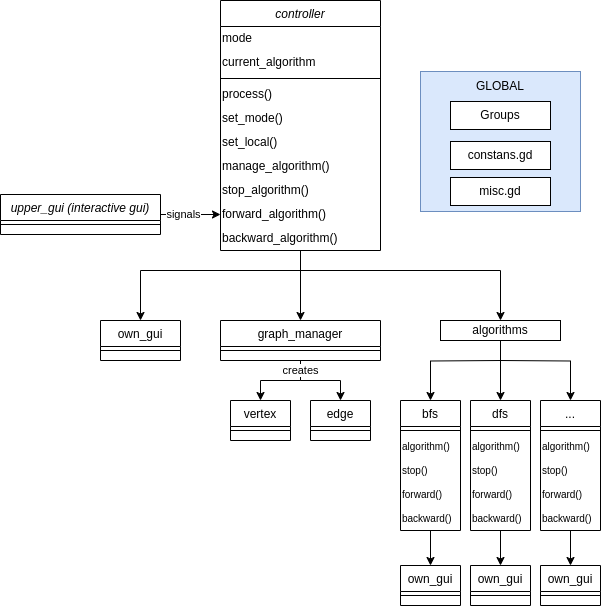

The diagram above was exported from draw.io. Its source (the exported page's mxGraphModel, read from the mxfile embedded in the PNG):
<mxGraphModel dx="1195" dy="723" grid="1" gridSize="10" guides="1" tooltips="1" connect="1" arrows="1" fold="1" page="1" pageScale="1" pageWidth="827" pageHeight="1169" math="0" shadow="0">
  <root>
    <mxCell id="WIyWlLk6GJQsqaUBKTNV-0" />
    <mxCell id="WIyWlLk6GJQsqaUBKTNV-1" parent="WIyWlLk6GJQsqaUBKTNV-0" />
    <mxCell id="mHsLTS2BFH0GCk8jSrOb-11" value="" style="whiteSpace=wrap;html=1;fillColor=#dae8fc;strokeColor=#6c8ebf;align=center;" parent="WIyWlLk6GJQsqaUBKTNV-1" vertex="1">
      <mxGeometry x="440" y="71" width="160" height="140" as="geometry" />
    </mxCell>
    <mxCell id="GIOYNEquK1uGMJqrIwxX-68" style="edgeStyle=orthogonalEdgeStyle;rounded=0;orthogonalLoop=1;jettySize=auto;html=1;entryX=0.5;entryY=0;entryDx=0;entryDy=0;" edge="1" parent="WIyWlLk6GJQsqaUBKTNV-1" source="zkfFHV4jXpPFQw0GAbJ--0" target="GIOYNEquK1uGMJqrIwxX-12">
      <mxGeometry relative="1" as="geometry">
        <Array as="points">
          <mxPoint x="320" y="270" />
          <mxPoint x="160" y="270" />
        </Array>
      </mxGeometry>
    </mxCell>
    <mxCell id="zkfFHV4jXpPFQw0GAbJ--0" value="controller" style="swimlane;fontStyle=2;align=center;verticalAlign=top;childLayout=stackLayout;horizontal=1;startSize=26;horizontalStack=0;resizeParent=1;resizeLast=0;collapsible=1;marginBottom=0;rounded=0;shadow=0;strokeWidth=1;" parent="WIyWlLk6GJQsqaUBKTNV-1" vertex="1">
      <mxGeometry x="240" width="160" height="250" as="geometry">
        <mxRectangle x="230" y="140" width="160" height="26" as="alternateBounds" />
      </mxGeometry>
    </mxCell>
    <mxCell id="mHsLTS2BFH0GCk8jSrOb-51" value="mode" style="text;html=1;align=left;verticalAlign=middle;whiteSpace=wrap;rounded=0;" parent="zkfFHV4jXpPFQw0GAbJ--0" vertex="1">
      <mxGeometry y="26" width="160" height="24" as="geometry" />
    </mxCell>
    <mxCell id="GIOYNEquK1uGMJqrIwxX-55" value="current_algorithm" style="text;html=1;align=left;verticalAlign=middle;whiteSpace=wrap;rounded=0;" vertex="1" parent="zkfFHV4jXpPFQw0GAbJ--0">
      <mxGeometry y="50" width="160" height="24" as="geometry" />
    </mxCell>
    <mxCell id="zkfFHV4jXpPFQw0GAbJ--4" value="" style="line;html=1;strokeWidth=1;align=left;verticalAlign=middle;spacingTop=-1;spacingLeft=3;spacingRight=3;rotatable=0;labelPosition=right;points=[];portConstraint=eastwest;" parent="zkfFHV4jXpPFQw0GAbJ--0" vertex="1">
      <mxGeometry y="74" width="160" height="8" as="geometry" />
    </mxCell>
    <mxCell id="GIOYNEquK1uGMJqrIwxX-51" value="process()" style="text;html=1;align=left;verticalAlign=middle;whiteSpace=wrap;rounded=0;" vertex="1" parent="zkfFHV4jXpPFQw0GAbJ--0">
      <mxGeometry y="82" width="160" height="24" as="geometry" />
    </mxCell>
    <mxCell id="GIOYNEquK1uGMJqrIwxX-49" value="set_mode()" style="text;html=1;align=left;verticalAlign=middle;whiteSpace=wrap;rounded=0;" vertex="1" parent="zkfFHV4jXpPFQw0GAbJ--0">
      <mxGeometry y="106" width="160" height="24" as="geometry" />
    </mxCell>
    <mxCell id="GIOYNEquK1uGMJqrIwxX-50" value="set_local()" style="text;html=1;align=left;verticalAlign=middle;whiteSpace=wrap;rounded=0;" vertex="1" parent="zkfFHV4jXpPFQw0GAbJ--0">
      <mxGeometry y="130" width="160" height="24" as="geometry" />
    </mxCell>
    <mxCell id="GIOYNEquK1uGMJqrIwxX-56" value="manage_algorithm()" style="text;html=1;align=left;verticalAlign=middle;whiteSpace=wrap;rounded=0;" vertex="1" parent="zkfFHV4jXpPFQw0GAbJ--0">
      <mxGeometry y="154" width="160" height="24" as="geometry" />
    </mxCell>
    <mxCell id="GIOYNEquK1uGMJqrIwxX-11" value="stop_algorithm()" style="text;html=1;align=left;verticalAlign=middle;whiteSpace=wrap;rounded=0;" vertex="1" parent="zkfFHV4jXpPFQw0GAbJ--0">
      <mxGeometry y="178" width="160" height="24" as="geometry" />
    </mxCell>
    <mxCell id="GIOYNEquK1uGMJqrIwxX-4" value="forward_algorithm()" style="text;html=1;align=left;verticalAlign=middle;whiteSpace=wrap;rounded=0;" vertex="1" parent="zkfFHV4jXpPFQw0GAbJ--0">
      <mxGeometry y="202" width="160" height="24" as="geometry" />
    </mxCell>
    <mxCell id="GIOYNEquK1uGMJqrIwxX-5" value="backward_algorithm()" style="text;html=1;align=left;verticalAlign=middle;whiteSpace=wrap;rounded=0;" vertex="1" parent="zkfFHV4jXpPFQw0GAbJ--0">
      <mxGeometry y="226" width="160" height="24" as="geometry" />
    </mxCell>
    <mxCell id="mHsLTS2BFH0GCk8jSrOb-56" style="edgeStyle=orthogonalEdgeStyle;rounded=0;orthogonalLoop=1;jettySize=auto;html=1;entryX=0.5;entryY=0;entryDx=0;entryDy=0;" parent="WIyWlLk6GJQsqaUBKTNV-1" source="zkfFHV4jXpPFQw0GAbJ--6" target="mHsLTS2BFH0GCk8jSrOb-52" edge="1">
      <mxGeometry relative="1" as="geometry" />
    </mxCell>
    <mxCell id="mHsLTS2BFH0GCk8jSrOb-57" style="edgeStyle=orthogonalEdgeStyle;rounded=0;orthogonalLoop=1;jettySize=auto;html=1;entryX=0.5;entryY=0;entryDx=0;entryDy=0;" parent="WIyWlLk6GJQsqaUBKTNV-1" source="zkfFHV4jXpPFQw0GAbJ--6" target="mHsLTS2BFH0GCk8jSrOb-54" edge="1">
      <mxGeometry relative="1" as="geometry" />
    </mxCell>
    <mxCell id="mHsLTS2BFH0GCk8jSrOb-58" value="creates" style="edgeLabel;html=1;align=center;verticalAlign=middle;resizable=0;points=[];" parent="mHsLTS2BFH0GCk8jSrOb-57" vertex="1" connectable="0">
      <mxGeometry x="-0.7429" relative="1" as="geometry">
        <mxPoint as="offset" />
      </mxGeometry>
    </mxCell>
    <mxCell id="zkfFHV4jXpPFQw0GAbJ--6" value="graph_manager" style="swimlane;fontStyle=0;align=center;verticalAlign=top;childLayout=stackLayout;horizontal=1;startSize=26;horizontalStack=0;resizeParent=1;resizeLast=0;collapsible=1;marginBottom=0;rounded=0;shadow=0;strokeWidth=1;" parent="WIyWlLk6GJQsqaUBKTNV-1" vertex="1">
      <mxGeometry x="240" y="320" width="160" height="40" as="geometry">
        <mxRectangle x="130" y="380" width="160" height="26" as="alternateBounds" />
      </mxGeometry>
    </mxCell>
    <mxCell id="zkfFHV4jXpPFQw0GAbJ--9" value="" style="line;html=1;strokeWidth=1;align=left;verticalAlign=middle;spacingTop=-1;spacingLeft=3;spacingRight=3;rotatable=0;labelPosition=right;points=[];portConstraint=eastwest;" parent="zkfFHV4jXpPFQw0GAbJ--6" vertex="1">
      <mxGeometry y="26" width="160" height="8" as="geometry" />
    </mxCell>
    <mxCell id="mHsLTS2BFH0GCk8jSrOb-44" style="edgeStyle=orthogonalEdgeStyle;rounded=0;orthogonalLoop=1;jettySize=auto;html=1;entryX=0.5;entryY=0;entryDx=0;entryDy=0;" parent="WIyWlLk6GJQsqaUBKTNV-1" target="mHsLTS2BFH0GCk8jSrOb-38" edge="1">
      <mxGeometry relative="1" as="geometry">
        <mxPoint x="520" y="360" as="sourcePoint" />
      </mxGeometry>
    </mxCell>
    <mxCell id="mHsLTS2BFH0GCk8jSrOb-47" style="edgeStyle=orthogonalEdgeStyle;rounded=0;orthogonalLoop=1;jettySize=auto;html=1;entryX=0.5;entryY=0;entryDx=0;entryDy=0;" parent="WIyWlLk6GJQsqaUBKTNV-1" target="mHsLTS2BFH0GCk8jSrOb-42" edge="1">
      <mxGeometry relative="1" as="geometry">
        <mxPoint x="520" y="360" as="sourcePoint" />
      </mxGeometry>
    </mxCell>
    <mxCell id="GIOYNEquK1uGMJqrIwxX-16" style="edgeStyle=orthogonalEdgeStyle;rounded=0;orthogonalLoop=1;jettySize=auto;html=1;entryX=0;entryY=0.5;entryDx=0;entryDy=0;" edge="1" parent="WIyWlLk6GJQsqaUBKTNV-1" source="mHsLTS2BFH0GCk8jSrOb-6" target="GIOYNEquK1uGMJqrIwxX-4">
      <mxGeometry relative="1" as="geometry" />
    </mxCell>
    <mxCell id="GIOYNEquK1uGMJqrIwxX-17" value="signals" style="edgeLabel;html=1;align=center;verticalAlign=middle;resizable=0;points=[];" vertex="1" connectable="0" parent="GIOYNEquK1uGMJqrIwxX-16">
      <mxGeometry x="-0.2607" relative="1" as="geometry">
        <mxPoint as="offset" />
      </mxGeometry>
    </mxCell>
    <mxCell id="mHsLTS2BFH0GCk8jSrOb-6" value="upper_gui (interactive gui)" style="swimlane;fontStyle=2;align=center;verticalAlign=top;childLayout=stackLayout;horizontal=1;startSize=26;horizontalStack=0;resizeParent=1;resizeLast=0;collapsible=1;marginBottom=0;rounded=0;shadow=0;strokeWidth=1;" parent="WIyWlLk6GJQsqaUBKTNV-1" vertex="1">
      <mxGeometry x="20" y="194" width="160" height="40" as="geometry">
        <mxRectangle x="230" y="140" width="160" height="26" as="alternateBounds" />
      </mxGeometry>
    </mxCell>
    <mxCell id="mHsLTS2BFH0GCk8jSrOb-7" value="" style="line;html=1;strokeWidth=1;align=left;verticalAlign=middle;spacingTop=-1;spacingLeft=3;spacingRight=3;rotatable=0;labelPosition=right;points=[];portConstraint=eastwest;" parent="mHsLTS2BFH0GCk8jSrOb-6" vertex="1">
      <mxGeometry y="26" width="160" height="8" as="geometry" />
    </mxCell>
    <mxCell id="mHsLTS2BFH0GCk8jSrOb-10" value="Groups" style="rounded=0;whiteSpace=wrap;html=1;" parent="WIyWlLk6GJQsqaUBKTNV-1" vertex="1">
      <mxGeometry x="470" y="101" width="100" height="28" as="geometry" />
    </mxCell>
    <mxCell id="mHsLTS2BFH0GCk8jSrOb-12" value="GLOBAL" style="text;html=1;align=center;verticalAlign=middle;whiteSpace=wrap;rounded=0;" parent="WIyWlLk6GJQsqaUBKTNV-1" vertex="1">
      <mxGeometry x="490" y="71" width="60" height="30" as="geometry" />
    </mxCell>
    <mxCell id="mHsLTS2BFH0GCk8jSrOb-13" value="constans.gd" style="rounded=0;whiteSpace=wrap;html=1;" parent="WIyWlLk6GJQsqaUBKTNV-1" vertex="1">
      <mxGeometry x="470" y="141" width="100" height="28" as="geometry" />
    </mxCell>
    <mxCell id="mHsLTS2BFH0GCk8jSrOb-14" value="misc.gd" style="rounded=0;whiteSpace=wrap;html=1;" parent="WIyWlLk6GJQsqaUBKTNV-1" vertex="1">
      <mxGeometry x="470" y="177" width="100" height="28" as="geometry" />
    </mxCell>
    <mxCell id="mHsLTS2BFH0GCk8jSrOb-38" value="bfs" style="swimlane;fontStyle=0;align=center;verticalAlign=top;childLayout=stackLayout;horizontal=1;startSize=26;horizontalStack=0;resizeParent=1;resizeLast=0;collapsible=1;marginBottom=0;rounded=0;shadow=0;strokeWidth=1;" parent="WIyWlLk6GJQsqaUBKTNV-1" vertex="1">
      <mxGeometry x="420" y="400" width="60" height="130" as="geometry">
        <mxRectangle x="340" y="380" width="170" height="26" as="alternateBounds" />
      </mxGeometry>
    </mxCell>
    <mxCell id="mHsLTS2BFH0GCk8jSrOb-39" value="" style="line;html=1;strokeWidth=1;align=left;verticalAlign=middle;spacingTop=-1;spacingLeft=3;spacingRight=3;rotatable=0;labelPosition=right;points=[];portConstraint=eastwest;" parent="mHsLTS2BFH0GCk8jSrOb-38" vertex="1">
      <mxGeometry y="26" width="60" height="8" as="geometry" />
    </mxCell>
    <mxCell id="GIOYNEquK1uGMJqrIwxX-57" value="algorithm()" style="text;html=1;align=left;verticalAlign=middle;whiteSpace=wrap;rounded=0;fontSize=10;" vertex="1" parent="mHsLTS2BFH0GCk8jSrOb-38">
      <mxGeometry y="34" width="60" height="24" as="geometry" />
    </mxCell>
    <mxCell id="GIOYNEquK1uGMJqrIwxX-28" value="stop()" style="text;html=1;align=left;verticalAlign=middle;whiteSpace=wrap;rounded=0;fontSize=10;" vertex="1" parent="mHsLTS2BFH0GCk8jSrOb-38">
      <mxGeometry y="58" width="60" height="24" as="geometry" />
    </mxCell>
    <mxCell id="GIOYNEquK1uGMJqrIwxX-26" value="forward()" style="text;html=1;align=left;verticalAlign=middle;whiteSpace=wrap;rounded=0;fontSize=10;" vertex="1" parent="mHsLTS2BFH0GCk8jSrOb-38">
      <mxGeometry y="82" width="60" height="24" as="geometry" />
    </mxCell>
    <mxCell id="GIOYNEquK1uGMJqrIwxX-27" value="backward()" style="text;html=1;align=left;verticalAlign=middle;whiteSpace=wrap;rounded=0;fontSize=10;" vertex="1" parent="mHsLTS2BFH0GCk8jSrOb-38">
      <mxGeometry y="106" width="60" height="24" as="geometry" />
    </mxCell>
    <mxCell id="GIOYNEquK1uGMJqrIwxX-63" style="edgeStyle=orthogonalEdgeStyle;rounded=0;orthogonalLoop=1;jettySize=auto;html=1;entryX=0.5;entryY=0;entryDx=0;entryDy=0;" edge="1" parent="WIyWlLk6GJQsqaUBKTNV-1" source="mHsLTS2BFH0GCk8jSrOb-40" target="GIOYNEquK1uGMJqrIwxX-39">
      <mxGeometry relative="1" as="geometry" />
    </mxCell>
    <mxCell id="mHsLTS2BFH0GCk8jSrOb-40" value="dfs" style="swimlane;fontStyle=0;align=center;verticalAlign=top;childLayout=stackLayout;horizontal=1;startSize=26;horizontalStack=0;resizeParent=1;resizeLast=0;collapsible=1;marginBottom=0;rounded=0;shadow=0;strokeWidth=1;" parent="WIyWlLk6GJQsqaUBKTNV-1" vertex="1">
      <mxGeometry x="490" y="400" width="60" height="130" as="geometry">
        <mxRectangle x="340" y="380" width="170" height="26" as="alternateBounds" />
      </mxGeometry>
    </mxCell>
    <mxCell id="mHsLTS2BFH0GCk8jSrOb-41" value="" style="line;html=1;strokeWidth=1;align=left;verticalAlign=middle;spacingTop=-1;spacingLeft=3;spacingRight=3;rotatable=0;labelPosition=right;points=[];portConstraint=eastwest;" parent="mHsLTS2BFH0GCk8jSrOb-40" vertex="1">
      <mxGeometry y="26" width="60" height="8" as="geometry" />
    </mxCell>
    <mxCell id="GIOYNEquK1uGMJqrIwxX-58" value="algorithm()" style="text;html=1;align=left;verticalAlign=middle;whiteSpace=wrap;rounded=0;fontSize=10;" vertex="1" parent="mHsLTS2BFH0GCk8jSrOb-40">
      <mxGeometry y="34" width="60" height="24" as="geometry" />
    </mxCell>
    <mxCell id="GIOYNEquK1uGMJqrIwxX-31" value="stop()" style="text;html=1;align=left;verticalAlign=middle;whiteSpace=wrap;rounded=0;fontSize=10;" vertex="1" parent="mHsLTS2BFH0GCk8jSrOb-40">
      <mxGeometry y="58" width="60" height="24" as="geometry" />
    </mxCell>
    <mxCell id="GIOYNEquK1uGMJqrIwxX-29" value="forward()" style="text;html=1;align=left;verticalAlign=middle;whiteSpace=wrap;rounded=0;fontSize=10;" vertex="1" parent="mHsLTS2BFH0GCk8jSrOb-40">
      <mxGeometry y="82" width="60" height="24" as="geometry" />
    </mxCell>
    <mxCell id="GIOYNEquK1uGMJqrIwxX-30" value="backward()" style="text;html=1;align=left;verticalAlign=middle;whiteSpace=wrap;rounded=0;fontSize=10;" vertex="1" parent="mHsLTS2BFH0GCk8jSrOb-40">
      <mxGeometry y="106" width="60" height="24" as="geometry" />
    </mxCell>
    <mxCell id="GIOYNEquK1uGMJqrIwxX-64" style="edgeStyle=orthogonalEdgeStyle;rounded=0;orthogonalLoop=1;jettySize=auto;html=1;entryX=0.5;entryY=0;entryDx=0;entryDy=0;" edge="1" parent="WIyWlLk6GJQsqaUBKTNV-1" source="mHsLTS2BFH0GCk8jSrOb-42" target="GIOYNEquK1uGMJqrIwxX-41">
      <mxGeometry relative="1" as="geometry" />
    </mxCell>
    <mxCell id="mHsLTS2BFH0GCk8jSrOb-42" value="..." style="swimlane;fontStyle=0;align=center;verticalAlign=top;childLayout=stackLayout;horizontal=1;startSize=26;horizontalStack=0;resizeParent=1;resizeLast=0;collapsible=1;marginBottom=0;rounded=0;shadow=0;strokeWidth=1;" parent="WIyWlLk6GJQsqaUBKTNV-1" vertex="1">
      <mxGeometry x="560" y="400" width="60" height="130" as="geometry">
        <mxRectangle x="340" y="380" width="170" height="26" as="alternateBounds" />
      </mxGeometry>
    </mxCell>
    <mxCell id="mHsLTS2BFH0GCk8jSrOb-43" value="" style="line;html=1;strokeWidth=1;align=left;verticalAlign=middle;spacingTop=-1;spacingLeft=3;spacingRight=3;rotatable=0;labelPosition=right;points=[];portConstraint=eastwest;" parent="mHsLTS2BFH0GCk8jSrOb-42" vertex="1">
      <mxGeometry y="26" width="60" height="8" as="geometry" />
    </mxCell>
    <mxCell id="GIOYNEquK1uGMJqrIwxX-59" value="algorithm()" style="text;html=1;align=left;verticalAlign=middle;whiteSpace=wrap;rounded=0;fontSize=10;" vertex="1" parent="mHsLTS2BFH0GCk8jSrOb-42">
      <mxGeometry y="34" width="60" height="24" as="geometry" />
    </mxCell>
    <mxCell id="GIOYNEquK1uGMJqrIwxX-34" value="stop()" style="text;html=1;align=left;verticalAlign=middle;whiteSpace=wrap;rounded=0;fontSize=10;" vertex="1" parent="mHsLTS2BFH0GCk8jSrOb-42">
      <mxGeometry y="58" width="60" height="24" as="geometry" />
    </mxCell>
    <mxCell id="GIOYNEquK1uGMJqrIwxX-32" value="forward()" style="text;html=1;align=left;verticalAlign=middle;whiteSpace=wrap;rounded=0;fontSize=10;" vertex="1" parent="mHsLTS2BFH0GCk8jSrOb-42">
      <mxGeometry y="82" width="60" height="24" as="geometry" />
    </mxCell>
    <mxCell id="GIOYNEquK1uGMJqrIwxX-33" value="backward()" style="text;html=1;align=left;verticalAlign=middle;whiteSpace=wrap;rounded=0;fontSize=10;" vertex="1" parent="mHsLTS2BFH0GCk8jSrOb-42">
      <mxGeometry y="106" width="60" height="24" as="geometry" />
    </mxCell>
    <mxCell id="mHsLTS2BFH0GCk8jSrOb-52" value="vertex" style="swimlane;fontStyle=0;align=center;verticalAlign=top;childLayout=stackLayout;horizontal=1;startSize=26;horizontalStack=0;resizeParent=1;resizeLast=0;collapsible=1;marginBottom=0;rounded=0;shadow=0;strokeWidth=1;" parent="WIyWlLk6GJQsqaUBKTNV-1" vertex="1">
      <mxGeometry x="250" y="400" width="60" height="40" as="geometry">
        <mxRectangle x="340" y="380" width="170" height="26" as="alternateBounds" />
      </mxGeometry>
    </mxCell>
    <mxCell id="mHsLTS2BFH0GCk8jSrOb-53" value="" style="line;html=1;strokeWidth=1;align=left;verticalAlign=middle;spacingTop=-1;spacingLeft=3;spacingRight=3;rotatable=0;labelPosition=right;points=[];portConstraint=eastwest;" parent="mHsLTS2BFH0GCk8jSrOb-52" vertex="1">
      <mxGeometry y="26" width="60" height="8" as="geometry" />
    </mxCell>
    <mxCell id="mHsLTS2BFH0GCk8jSrOb-54" value="edge" style="swimlane;fontStyle=0;align=center;verticalAlign=top;childLayout=stackLayout;horizontal=1;startSize=26;horizontalStack=0;resizeParent=1;resizeLast=0;collapsible=1;marginBottom=0;rounded=0;shadow=0;strokeWidth=1;" parent="WIyWlLk6GJQsqaUBKTNV-1" vertex="1">
      <mxGeometry x="330" y="400" width="60" height="40" as="geometry">
        <mxRectangle x="340" y="380" width="170" height="26" as="alternateBounds" />
      </mxGeometry>
    </mxCell>
    <mxCell id="mHsLTS2BFH0GCk8jSrOb-55" value="" style="line;html=1;strokeWidth=1;align=left;verticalAlign=middle;spacingTop=-1;spacingLeft=3;spacingRight=3;rotatable=0;labelPosition=right;points=[];portConstraint=eastwest;" parent="mHsLTS2BFH0GCk8jSrOb-54" vertex="1">
      <mxGeometry y="26" width="60" height="8" as="geometry" />
    </mxCell>
    <mxCell id="GIOYNEquK1uGMJqrIwxX-12" value="own_gui" style="swimlane;fontStyle=0;align=center;verticalAlign=top;childLayout=stackLayout;horizontal=1;startSize=26;horizontalStack=0;resizeParent=1;resizeLast=0;collapsible=1;marginBottom=0;rounded=0;shadow=0;strokeWidth=1;" vertex="1" parent="WIyWlLk6GJQsqaUBKTNV-1">
      <mxGeometry x="120" y="320" width="80" height="40" as="geometry">
        <mxRectangle x="130" y="380" width="160" height="26" as="alternateBounds" />
      </mxGeometry>
    </mxCell>
    <mxCell id="GIOYNEquK1uGMJqrIwxX-13" value="" style="line;html=1;strokeWidth=1;align=left;verticalAlign=middle;spacingTop=-1;spacingLeft=3;spacingRight=3;rotatable=0;labelPosition=right;points=[];portConstraint=eastwest;" vertex="1" parent="GIOYNEquK1uGMJqrIwxX-12">
      <mxGeometry y="26" width="80" height="8" as="geometry" />
    </mxCell>
    <mxCell id="GIOYNEquK1uGMJqrIwxX-35" value="own_gui" style="swimlane;fontStyle=0;align=center;verticalAlign=top;childLayout=stackLayout;horizontal=1;startSize=26;horizontalStack=0;resizeParent=1;resizeLast=0;collapsible=1;marginBottom=0;rounded=0;shadow=0;strokeWidth=1;" vertex="1" parent="WIyWlLk6GJQsqaUBKTNV-1">
      <mxGeometry x="420" y="565" width="60" height="40" as="geometry">
        <mxRectangle x="420" y="545" width="160" height="26" as="alternateBounds" />
      </mxGeometry>
    </mxCell>
    <mxCell id="GIOYNEquK1uGMJqrIwxX-36" value="" style="line;html=1;strokeWidth=1;align=left;verticalAlign=middle;spacingTop=-1;spacingLeft=3;spacingRight=3;rotatable=0;labelPosition=right;points=[];portConstraint=eastwest;" vertex="1" parent="GIOYNEquK1uGMJqrIwxX-35">
      <mxGeometry y="26" width="60" height="8" as="geometry" />
    </mxCell>
    <mxCell id="GIOYNEquK1uGMJqrIwxX-39" value="own_gui" style="swimlane;fontStyle=0;align=center;verticalAlign=top;childLayout=stackLayout;horizontal=1;startSize=26;horizontalStack=0;resizeParent=1;resizeLast=0;collapsible=1;marginBottom=0;rounded=0;shadow=0;strokeWidth=1;" vertex="1" parent="WIyWlLk6GJQsqaUBKTNV-1">
      <mxGeometry x="490" y="565" width="60" height="40" as="geometry">
        <mxRectangle x="130" y="380" width="160" height="26" as="alternateBounds" />
      </mxGeometry>
    </mxCell>
    <mxCell id="GIOYNEquK1uGMJqrIwxX-40" value="" style="line;html=1;strokeWidth=1;align=left;verticalAlign=middle;spacingTop=-1;spacingLeft=3;spacingRight=3;rotatable=0;labelPosition=right;points=[];portConstraint=eastwest;" vertex="1" parent="GIOYNEquK1uGMJqrIwxX-39">
      <mxGeometry y="26" width="60" height="8" as="geometry" />
    </mxCell>
    <mxCell id="GIOYNEquK1uGMJqrIwxX-41" value="own_gui" style="swimlane;fontStyle=0;align=center;verticalAlign=top;childLayout=stackLayout;horizontal=1;startSize=26;horizontalStack=0;resizeParent=1;resizeLast=0;collapsible=1;marginBottom=0;rounded=0;shadow=0;strokeWidth=1;" vertex="1" parent="WIyWlLk6GJQsqaUBKTNV-1">
      <mxGeometry x="560" y="565" width="60" height="40" as="geometry">
        <mxRectangle x="130" y="380" width="160" height="26" as="alternateBounds" />
      </mxGeometry>
    </mxCell>
    <mxCell id="GIOYNEquK1uGMJqrIwxX-42" value="" style="line;html=1;strokeWidth=1;align=left;verticalAlign=middle;spacingTop=-1;spacingLeft=3;spacingRight=3;rotatable=0;labelPosition=right;points=[];portConstraint=eastwest;" vertex="1" parent="GIOYNEquK1uGMJqrIwxX-41">
      <mxGeometry y="26" width="60" height="8" as="geometry" />
    </mxCell>
    <mxCell id="GIOYNEquK1uGMJqrIwxX-54" style="edgeStyle=orthogonalEdgeStyle;rounded=0;orthogonalLoop=1;jettySize=auto;html=1;entryX=0.5;entryY=0;entryDx=0;entryDy=0;" edge="1" parent="WIyWlLk6GJQsqaUBKTNV-1" source="GIOYNEquK1uGMJqrIwxX-52" target="mHsLTS2BFH0GCk8jSrOb-40">
      <mxGeometry relative="1" as="geometry" />
    </mxCell>
    <mxCell id="GIOYNEquK1uGMJqrIwxX-52" value="algorithms" style="rounded=0;whiteSpace=wrap;html=1;" vertex="1" parent="WIyWlLk6GJQsqaUBKTNV-1">
      <mxGeometry x="460" y="320" width="120" height="20" as="geometry" />
    </mxCell>
    <mxCell id="GIOYNEquK1uGMJqrIwxX-61" style="edgeStyle=orthogonalEdgeStyle;rounded=0;orthogonalLoop=1;jettySize=auto;html=1;entryX=0.5;entryY=0;entryDx=0;entryDy=0;" edge="1" parent="WIyWlLk6GJQsqaUBKTNV-1" source="GIOYNEquK1uGMJqrIwxX-27" target="GIOYNEquK1uGMJqrIwxX-35">
      <mxGeometry relative="1" as="geometry" />
    </mxCell>
    <mxCell id="GIOYNEquK1uGMJqrIwxX-66" style="edgeStyle=orthogonalEdgeStyle;rounded=0;orthogonalLoop=1;jettySize=auto;html=1;entryX=0.5;entryY=0;entryDx=0;entryDy=0;" edge="1" parent="WIyWlLk6GJQsqaUBKTNV-1" source="GIOYNEquK1uGMJqrIwxX-5" target="zkfFHV4jXpPFQw0GAbJ--6">
      <mxGeometry relative="1" as="geometry" />
    </mxCell>
    <mxCell id="GIOYNEquK1uGMJqrIwxX-67" style="edgeStyle=orthogonalEdgeStyle;rounded=0;orthogonalLoop=1;jettySize=auto;html=1;entryX=0.5;entryY=0;entryDx=0;entryDy=0;fontStyle=4" edge="1" parent="WIyWlLk6GJQsqaUBKTNV-1" source="GIOYNEquK1uGMJqrIwxX-5" target="GIOYNEquK1uGMJqrIwxX-52">
      <mxGeometry relative="1" as="geometry">
        <Array as="points">
          <mxPoint x="320" y="270" />
          <mxPoint x="520" y="270" />
        </Array>
      </mxGeometry>
    </mxCell>
  </root>
</mxGraphModel>